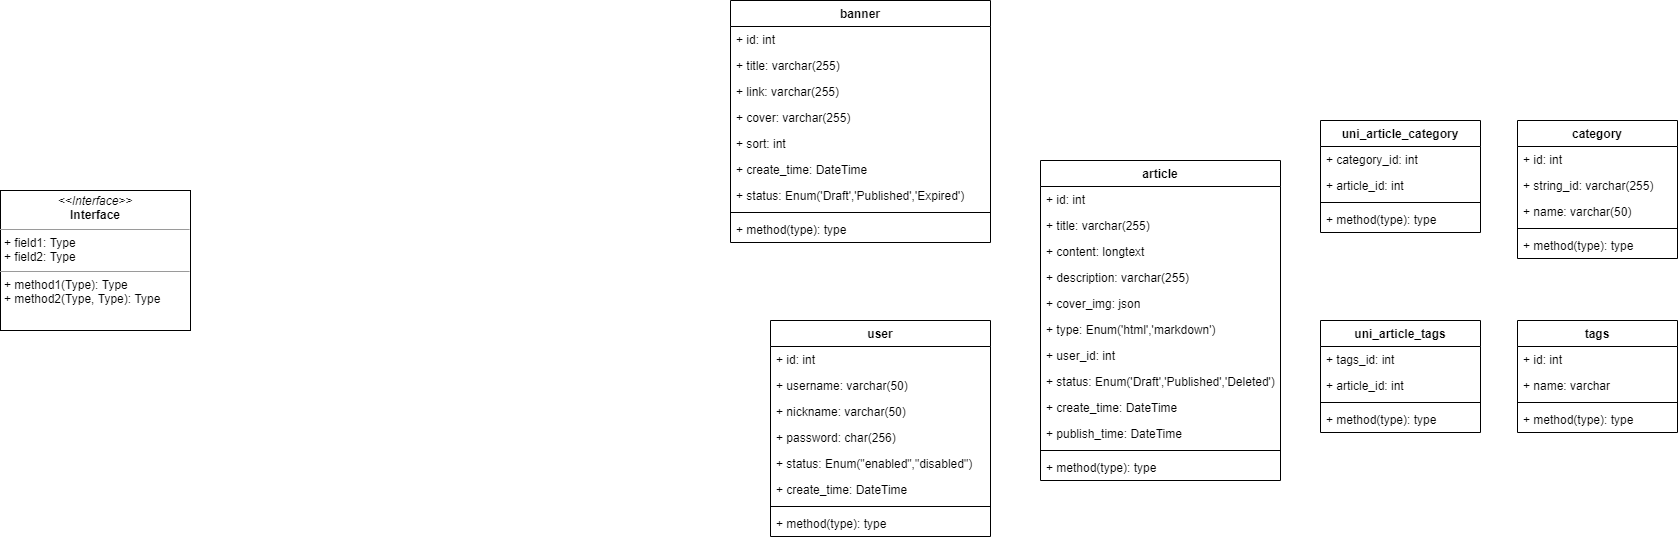

The diagram above was exported from draw.io. Its source (the exported page's mxGraphModel, read from the mxfile embedded in the PNG):
<mxGraphModel dx="1581" dy="1761" grid="1" gridSize="10" guides="1" tooltips="1" connect="1" arrows="1" fold="1" page="1" pageScale="1" pageWidth="827" pageHeight="1169" math="0" shadow="0">
  <root>
    <mxCell id="0" />
    <mxCell id="1" parent="0" />
    <mxCell id="6" value="user" style="swimlane;fontStyle=1;align=center;verticalAlign=top;childLayout=stackLayout;horizontal=1;startSize=26;horizontalStack=0;resizeParent=1;resizeParentMax=0;resizeLast=0;collapsible=1;marginBottom=0;" parent="1" vertex="1">
      <mxGeometry x="80" y="130" width="220" height="216" as="geometry" />
    </mxCell>
    <mxCell id="7" value="+ id: int" style="text;strokeColor=none;fillColor=none;align=left;verticalAlign=top;spacingLeft=4;spacingRight=4;overflow=hidden;rotatable=0;points=[[0,0.5],[1,0.5]];portConstraint=eastwest;" parent="6" vertex="1">
      <mxGeometry y="26" width="220" height="26" as="geometry" />
    </mxCell>
    <mxCell id="34" value="+ username: varchar(50)" style="text;strokeColor=none;fillColor=none;align=left;verticalAlign=top;spacingLeft=4;spacingRight=4;overflow=hidden;rotatable=0;points=[[0,0.5],[1,0.5]];portConstraint=eastwest;" parent="6" vertex="1">
      <mxGeometry y="52" width="220" height="26" as="geometry" />
    </mxCell>
    <mxCell id="35" value="+ nickname: varchar(50)" style="text;strokeColor=none;fillColor=none;align=left;verticalAlign=top;spacingLeft=4;spacingRight=4;overflow=hidden;rotatable=0;points=[[0,0.5],[1,0.5]];portConstraint=eastwest;" parent="6" vertex="1">
      <mxGeometry y="78" width="220" height="26" as="geometry" />
    </mxCell>
    <mxCell id="36" value="+ password: char(256)" style="text;strokeColor=none;fillColor=none;align=left;verticalAlign=top;spacingLeft=4;spacingRight=4;overflow=hidden;rotatable=0;points=[[0,0.5],[1,0.5]];portConstraint=eastwest;" parent="6" vertex="1">
      <mxGeometry y="104" width="220" height="26" as="geometry" />
    </mxCell>
    <mxCell id="37" value="+ status: Enum(&quot;enabled&quot;,&quot;disabled&quot;)" style="text;strokeColor=none;fillColor=none;align=left;verticalAlign=top;spacingLeft=4;spacingRight=4;overflow=hidden;rotatable=0;points=[[0,0.5],[1,0.5]];portConstraint=eastwest;" parent="6" vertex="1">
      <mxGeometry y="130" width="220" height="26" as="geometry" />
    </mxCell>
    <mxCell id="38" value="+ create_time: DateTime" style="text;strokeColor=none;fillColor=none;align=left;verticalAlign=top;spacingLeft=4;spacingRight=4;overflow=hidden;rotatable=0;points=[[0,0.5],[1,0.5]];portConstraint=eastwest;" parent="6" vertex="1">
      <mxGeometry y="156" width="220" height="26" as="geometry" />
    </mxCell>
    <mxCell id="8" value="" style="line;strokeWidth=1;fillColor=none;align=left;verticalAlign=middle;spacingTop=-1;spacingLeft=3;spacingRight=3;rotatable=0;labelPosition=right;points=[];portConstraint=eastwest;strokeColor=inherit;" parent="6" vertex="1">
      <mxGeometry y="182" width="220" height="8" as="geometry" />
    </mxCell>
    <mxCell id="9" value="+ method(type): type" style="text;strokeColor=none;fillColor=none;align=left;verticalAlign=top;spacingLeft=4;spacingRight=4;overflow=hidden;rotatable=0;points=[[0,0.5],[1,0.5]];portConstraint=eastwest;" parent="6" vertex="1">
      <mxGeometry y="190" width="220" height="26" as="geometry" />
    </mxCell>
    <mxCell id="10" value="&lt;p style=&quot;margin:0px;margin-top:4px;text-align:center;&quot;&gt;&lt;i&gt;&amp;lt;&amp;lt;Interface&amp;gt;&amp;gt;&lt;/i&gt;&lt;br/&gt;&lt;b&gt;Interface&lt;/b&gt;&lt;/p&gt;&lt;hr size=&quot;1&quot;/&gt;&lt;p style=&quot;margin:0px;margin-left:4px;&quot;&gt;+ field1: Type&lt;br/&gt;+ field2: Type&lt;/p&gt;&lt;hr size=&quot;1&quot;/&gt;&lt;p style=&quot;margin:0px;margin-left:4px;&quot;&gt;+ method1(Type): Type&lt;br/&gt;+ method2(Type, Type): Type&lt;/p&gt;" style="verticalAlign=top;align=left;overflow=fill;fontSize=12;fontFamily=Helvetica;html=1;" parent="1" vertex="1">
      <mxGeometry x="-690" width="190" height="140" as="geometry" />
    </mxCell>
    <mxCell id="11" value="article" style="swimlane;fontStyle=1;align=center;verticalAlign=top;childLayout=stackLayout;horizontal=1;startSize=26;horizontalStack=0;resizeParent=1;resizeParentMax=0;resizeLast=0;collapsible=1;marginBottom=0;" parent="1" vertex="1">
      <mxGeometry x="350" y="-30" width="240" height="320" as="geometry" />
    </mxCell>
    <mxCell id="15" value="+ id: int" style="text;strokeColor=none;fillColor=none;align=left;verticalAlign=top;spacingLeft=4;spacingRight=4;overflow=hidden;rotatable=0;points=[[0,0.5],[1,0.5]];portConstraint=eastwest;" parent="11" vertex="1">
      <mxGeometry y="26" width="240" height="26" as="geometry" />
    </mxCell>
    <mxCell id="66" value="+ title: varchar(255)" style="text;strokeColor=none;fillColor=none;align=left;verticalAlign=top;spacingLeft=4;spacingRight=4;overflow=hidden;rotatable=0;points=[[0,0.5],[1,0.5]];portConstraint=eastwest;" parent="11" vertex="1">
      <mxGeometry y="52" width="240" height="26" as="geometry" />
    </mxCell>
    <mxCell id="12" value="+ content: longtext" style="text;strokeColor=none;fillColor=none;align=left;verticalAlign=top;spacingLeft=4;spacingRight=4;overflow=hidden;rotatable=0;points=[[0,0.5],[1,0.5]];portConstraint=eastwest;" parent="11" vertex="1">
      <mxGeometry y="78" width="240" height="26" as="geometry" />
    </mxCell>
    <mxCell id="65" value="+ description: varchar(255)" style="text;strokeColor=none;fillColor=none;align=left;verticalAlign=top;spacingLeft=4;spacingRight=4;overflow=hidden;rotatable=0;points=[[0,0.5],[1,0.5]];portConstraint=eastwest;" parent="11" vertex="1">
      <mxGeometry y="104" width="240" height="26" as="geometry" />
    </mxCell>
    <mxCell id="21" value="+ cover_img: json" style="text;strokeColor=none;fillColor=none;align=left;verticalAlign=top;spacingLeft=4;spacingRight=4;overflow=hidden;rotatable=0;points=[[0,0.5],[1,0.5]];portConstraint=eastwest;" parent="11" vertex="1">
      <mxGeometry y="130" width="240" height="26" as="geometry" />
    </mxCell>
    <mxCell id="16" value="+ type: Enum('html','markdown')" style="text;strokeColor=none;fillColor=none;align=left;verticalAlign=top;spacingLeft=4;spacingRight=4;overflow=hidden;rotatable=0;points=[[0,0.5],[1,0.5]];portConstraint=eastwest;" parent="11" vertex="1">
      <mxGeometry y="156" width="240" height="26" as="geometry" />
    </mxCell>
    <mxCell id="17" value="+ user_id: int" style="text;strokeColor=none;fillColor=none;align=left;verticalAlign=top;spacingLeft=4;spacingRight=4;overflow=hidden;rotatable=0;points=[[0,0.5],[1,0.5]];portConstraint=eastwest;" parent="11" vertex="1">
      <mxGeometry y="182" width="240" height="26" as="geometry" />
    </mxCell>
    <mxCell id="18" value="+ status: Enum('Draft','Published','Deleted')" style="text;strokeColor=none;fillColor=none;align=left;verticalAlign=top;spacingLeft=4;spacingRight=4;overflow=hidden;rotatable=0;points=[[0,0.5],[1,0.5]];portConstraint=eastwest;" parent="11" vertex="1">
      <mxGeometry y="208" width="240" height="26" as="geometry" />
    </mxCell>
    <mxCell id="19" value="+ create_time: DateTime" style="text;strokeColor=none;fillColor=none;align=left;verticalAlign=top;spacingLeft=4;spacingRight=4;overflow=hidden;rotatable=0;points=[[0,0.5],[1,0.5]];portConstraint=eastwest;" parent="11" vertex="1">
      <mxGeometry y="234" width="240" height="26" as="geometry" />
    </mxCell>
    <mxCell id="20" value="+ publish_time: DateTime" style="text;strokeColor=none;fillColor=none;align=left;verticalAlign=top;spacingLeft=4;spacingRight=4;overflow=hidden;rotatable=0;points=[[0,0.5],[1,0.5]];portConstraint=eastwest;" parent="11" vertex="1">
      <mxGeometry y="260" width="240" height="26" as="geometry" />
    </mxCell>
    <mxCell id="13" value="" style="line;strokeWidth=1;fillColor=none;align=left;verticalAlign=middle;spacingTop=-1;spacingLeft=3;spacingRight=3;rotatable=0;labelPosition=right;points=[];portConstraint=eastwest;strokeColor=inherit;" parent="11" vertex="1">
      <mxGeometry y="286" width="240" height="8" as="geometry" />
    </mxCell>
    <mxCell id="14" value="+ method(type): type" style="text;strokeColor=none;fillColor=none;align=left;verticalAlign=top;spacingLeft=4;spacingRight=4;overflow=hidden;rotatable=0;points=[[0,0.5],[1,0.5]];portConstraint=eastwest;" parent="11" vertex="1">
      <mxGeometry y="294" width="240" height="26" as="geometry" />
    </mxCell>
    <mxCell id="23" value="tags" style="swimlane;fontStyle=1;align=center;verticalAlign=top;childLayout=stackLayout;horizontal=1;startSize=26;horizontalStack=0;resizeParent=1;resizeParentMax=0;resizeLast=0;collapsible=1;marginBottom=0;" parent="1" vertex="1">
      <mxGeometry x="827" y="130" width="160" height="112" as="geometry" />
    </mxCell>
    <mxCell id="24" value="+ id: int" style="text;strokeColor=none;fillColor=none;align=left;verticalAlign=top;spacingLeft=4;spacingRight=4;overflow=hidden;rotatable=0;points=[[0,0.5],[1,0.5]];portConstraint=eastwest;" parent="23" vertex="1">
      <mxGeometry y="26" width="160" height="26" as="geometry" />
    </mxCell>
    <mxCell id="27" value="+ name: varchar" style="text;strokeColor=none;fillColor=none;align=left;verticalAlign=top;spacingLeft=4;spacingRight=4;overflow=hidden;rotatable=0;points=[[0,0.5],[1,0.5]];portConstraint=eastwest;" parent="23" vertex="1">
      <mxGeometry y="52" width="160" height="26" as="geometry" />
    </mxCell>
    <mxCell id="25" value="" style="line;strokeWidth=1;fillColor=none;align=left;verticalAlign=middle;spacingTop=-1;spacingLeft=3;spacingRight=3;rotatable=0;labelPosition=right;points=[];portConstraint=eastwest;strokeColor=inherit;" parent="23" vertex="1">
      <mxGeometry y="78" width="160" height="8" as="geometry" />
    </mxCell>
    <mxCell id="26" value="+ method(type): type" style="text;strokeColor=none;fillColor=none;align=left;verticalAlign=top;spacingLeft=4;spacingRight=4;overflow=hidden;rotatable=0;points=[[0,0.5],[1,0.5]];portConstraint=eastwest;" parent="23" vertex="1">
      <mxGeometry y="86" width="160" height="26" as="geometry" />
    </mxCell>
    <mxCell id="29" value="uni_article_tags" style="swimlane;fontStyle=1;align=center;verticalAlign=top;childLayout=stackLayout;horizontal=1;startSize=26;horizontalStack=0;resizeParent=1;resizeParentMax=0;resizeLast=0;collapsible=1;marginBottom=0;" parent="1" vertex="1">
      <mxGeometry x="630" y="130" width="160" height="112" as="geometry" />
    </mxCell>
    <mxCell id="30" value="+ tags_id: int" style="text;strokeColor=none;fillColor=none;align=left;verticalAlign=top;spacingLeft=4;spacingRight=4;overflow=hidden;rotatable=0;points=[[0,0.5],[1,0.5]];portConstraint=eastwest;" parent="29" vertex="1">
      <mxGeometry y="26" width="160" height="26" as="geometry" />
    </mxCell>
    <mxCell id="33" value="+ article_id: int" style="text;strokeColor=none;fillColor=none;align=left;verticalAlign=top;spacingLeft=4;spacingRight=4;overflow=hidden;rotatable=0;points=[[0,0.5],[1,0.5]];portConstraint=eastwest;" parent="29" vertex="1">
      <mxGeometry y="52" width="160" height="26" as="geometry" />
    </mxCell>
    <mxCell id="31" value="" style="line;strokeWidth=1;fillColor=none;align=left;verticalAlign=middle;spacingTop=-1;spacingLeft=3;spacingRight=3;rotatable=0;labelPosition=right;points=[];portConstraint=eastwest;strokeColor=inherit;" parent="29" vertex="1">
      <mxGeometry y="78" width="160" height="8" as="geometry" />
    </mxCell>
    <mxCell id="32" value="+ method(type): type" style="text;strokeColor=none;fillColor=none;align=left;verticalAlign=top;spacingLeft=4;spacingRight=4;overflow=hidden;rotatable=0;points=[[0,0.5],[1,0.5]];portConstraint=eastwest;" parent="29" vertex="1">
      <mxGeometry y="86" width="160" height="26" as="geometry" />
    </mxCell>
    <mxCell id="39" value="banner" style="swimlane;fontStyle=1;align=center;verticalAlign=top;childLayout=stackLayout;horizontal=1;startSize=26;horizontalStack=0;resizeParent=1;resizeParentMax=0;resizeLast=0;collapsible=1;marginBottom=0;" parent="1" vertex="1">
      <mxGeometry x="40" y="-190" width="260" height="242" as="geometry" />
    </mxCell>
    <mxCell id="50" value="+ id: int" style="text;strokeColor=none;fillColor=none;align=left;verticalAlign=top;spacingLeft=4;spacingRight=4;overflow=hidden;rotatable=0;points=[[0,0.5],[1,0.5]];portConstraint=eastwest;" parent="39" vertex="1">
      <mxGeometry y="26" width="260" height="26" as="geometry" />
    </mxCell>
    <mxCell id="59" value="+ title: varchar(255)" style="text;strokeColor=none;fillColor=none;align=left;verticalAlign=top;spacingLeft=4;spacingRight=4;overflow=hidden;rotatable=0;points=[[0,0.5],[1,0.5]];portConstraint=eastwest;" parent="39" vertex="1">
      <mxGeometry y="52" width="260" height="26" as="geometry" />
    </mxCell>
    <mxCell id="60" value="+ link: varchar(255)" style="text;strokeColor=none;fillColor=none;align=left;verticalAlign=top;spacingLeft=4;spacingRight=4;overflow=hidden;rotatable=0;points=[[0,0.5],[1,0.5]];portConstraint=eastwest;" parent="39" vertex="1">
      <mxGeometry y="78" width="260" height="26" as="geometry" />
    </mxCell>
    <mxCell id="61" value="+ cover: varchar(255)" style="text;strokeColor=none;fillColor=none;align=left;verticalAlign=top;spacingLeft=4;spacingRight=4;overflow=hidden;rotatable=0;points=[[0,0.5],[1,0.5]];portConstraint=eastwest;" parent="39" vertex="1">
      <mxGeometry y="104" width="260" height="26" as="geometry" />
    </mxCell>
    <mxCell id="62" value="+ sort: int" style="text;strokeColor=none;fillColor=none;align=left;verticalAlign=top;spacingLeft=4;spacingRight=4;overflow=hidden;rotatable=0;points=[[0,0.5],[1,0.5]];portConstraint=eastwest;" parent="39" vertex="1">
      <mxGeometry y="130" width="260" height="26" as="geometry" />
    </mxCell>
    <mxCell id="63" value="+ create_time: DateTime" style="text;strokeColor=none;fillColor=none;align=left;verticalAlign=top;spacingLeft=4;spacingRight=4;overflow=hidden;rotatable=0;points=[[0,0.5],[1,0.5]];portConstraint=eastwest;" parent="39" vertex="1">
      <mxGeometry y="156" width="260" height="26" as="geometry" />
    </mxCell>
    <mxCell id="64" value="+ status: Enum('Draft','Published','Expired')" style="text;strokeColor=none;fillColor=none;align=left;verticalAlign=top;spacingLeft=4;spacingRight=4;overflow=hidden;rotatable=0;points=[[0,0.5],[1,0.5]];portConstraint=eastwest;" parent="39" vertex="1">
      <mxGeometry y="182" width="260" height="26" as="geometry" />
    </mxCell>
    <mxCell id="41" value="" style="line;strokeWidth=1;fillColor=none;align=left;verticalAlign=middle;spacingTop=-1;spacingLeft=3;spacingRight=3;rotatable=0;labelPosition=right;points=[];portConstraint=eastwest;strokeColor=inherit;" parent="39" vertex="1">
      <mxGeometry y="208" width="260" height="8" as="geometry" />
    </mxCell>
    <mxCell id="42" value="+ method(type): type" style="text;strokeColor=none;fillColor=none;align=left;verticalAlign=top;spacingLeft=4;spacingRight=4;overflow=hidden;rotatable=0;points=[[0,0.5],[1,0.5]];portConstraint=eastwest;" parent="39" vertex="1">
      <mxGeometry y="216" width="260" height="26" as="geometry" />
    </mxCell>
    <mxCell id="44" value="category" style="swimlane;fontStyle=1;align=center;verticalAlign=top;childLayout=stackLayout;horizontal=1;startSize=26;horizontalStack=0;resizeParent=1;resizeParentMax=0;resizeLast=0;collapsible=1;marginBottom=0;" parent="1" vertex="1">
      <mxGeometry x="827" y="-70" width="160" height="138" as="geometry" />
    </mxCell>
    <mxCell id="48" value="+ id: int" style="text;strokeColor=none;fillColor=none;align=left;verticalAlign=top;spacingLeft=4;spacingRight=4;overflow=hidden;rotatable=0;points=[[0,0.5],[1,0.5]];portConstraint=eastwest;" parent="44" vertex="1">
      <mxGeometry y="26" width="160" height="26" as="geometry" />
    </mxCell>
    <mxCell id="57" value="+ string_id: varchar(255)" style="text;strokeColor=none;fillColor=none;align=left;verticalAlign=top;spacingLeft=4;spacingRight=4;overflow=hidden;rotatable=0;points=[[0,0.5],[1,0.5]];portConstraint=eastwest;" parent="44" vertex="1">
      <mxGeometry y="52" width="160" height="26" as="geometry" />
    </mxCell>
    <mxCell id="51" value="+ name: varchar(50)" style="text;strokeColor=none;fillColor=none;align=left;verticalAlign=top;spacingLeft=4;spacingRight=4;overflow=hidden;rotatable=0;points=[[0,0.5],[1,0.5]];portConstraint=eastwest;" parent="44" vertex="1">
      <mxGeometry y="78" width="160" height="26" as="geometry" />
    </mxCell>
    <mxCell id="46" value="" style="line;strokeWidth=1;fillColor=none;align=left;verticalAlign=middle;spacingTop=-1;spacingLeft=3;spacingRight=3;rotatable=0;labelPosition=right;points=[];portConstraint=eastwest;strokeColor=inherit;" parent="44" vertex="1">
      <mxGeometry y="104" width="160" height="8" as="geometry" />
    </mxCell>
    <mxCell id="47" value="+ method(type): type" style="text;strokeColor=none;fillColor=none;align=left;verticalAlign=top;spacingLeft=4;spacingRight=4;overflow=hidden;rotatable=0;points=[[0,0.5],[1,0.5]];portConstraint=eastwest;" parent="44" vertex="1">
      <mxGeometry y="112" width="160" height="26" as="geometry" />
    </mxCell>
    <mxCell id="52" value="uni_article_category" style="swimlane;fontStyle=1;align=center;verticalAlign=top;childLayout=stackLayout;horizontal=1;startSize=26;horizontalStack=0;resizeParent=1;resizeParentMax=0;resizeLast=0;collapsible=1;marginBottom=0;" parent="1" vertex="1">
      <mxGeometry x="630" y="-70" width="160" height="112" as="geometry" />
    </mxCell>
    <mxCell id="53" value="+ category_id: int" style="text;strokeColor=none;fillColor=none;align=left;verticalAlign=top;spacingLeft=4;spacingRight=4;overflow=hidden;rotatable=0;points=[[0,0.5],[1,0.5]];portConstraint=eastwest;" parent="52" vertex="1">
      <mxGeometry y="26" width="160" height="26" as="geometry" />
    </mxCell>
    <mxCell id="54" value="+ article_id: int" style="text;strokeColor=none;fillColor=none;align=left;verticalAlign=top;spacingLeft=4;spacingRight=4;overflow=hidden;rotatable=0;points=[[0,0.5],[1,0.5]];portConstraint=eastwest;" parent="52" vertex="1">
      <mxGeometry y="52" width="160" height="26" as="geometry" />
    </mxCell>
    <mxCell id="55" value="" style="line;strokeWidth=1;fillColor=none;align=left;verticalAlign=middle;spacingTop=-1;spacingLeft=3;spacingRight=3;rotatable=0;labelPosition=right;points=[];portConstraint=eastwest;strokeColor=inherit;" parent="52" vertex="1">
      <mxGeometry y="78" width="160" height="8" as="geometry" />
    </mxCell>
    <mxCell id="56" value="+ method(type): type" style="text;strokeColor=none;fillColor=none;align=left;verticalAlign=top;spacingLeft=4;spacingRight=4;overflow=hidden;rotatable=0;points=[[0,0.5],[1,0.5]];portConstraint=eastwest;" parent="52" vertex="1">
      <mxGeometry y="86" width="160" height="26" as="geometry" />
    </mxCell>
  </root>
</mxGraphModel>